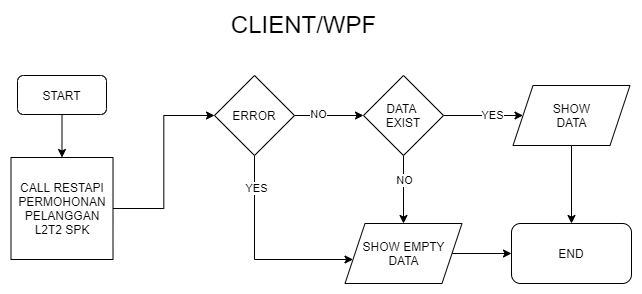

The diagram above was exported from draw.io. Its source (the exported page's mxGraphModel, read from the mxfile embedded in the PNG):
<mxGraphModel dx="1192" dy="651" grid="0" gridSize="10" guides="1" tooltips="1" connect="1" arrows="1" fold="1" page="1" pageScale="1" pageWidth="827" pageHeight="1169" math="0" shadow="0">
  <root>
    <mxCell id="WIyWlLk6GJQsqaUBKTNV-0" />
    <mxCell id="WIyWlLk6GJQsqaUBKTNV-1" parent="WIyWlLk6GJQsqaUBKTNV-0" />
    <mxCell id="u5O7OZKSKu6lnqo-RFCy-5" style="edgeStyle=orthogonalEdgeStyle;rounded=0;orthogonalLoop=1;jettySize=auto;html=1;entryX=0.5;entryY=0;entryDx=0;entryDy=0;" parent="WIyWlLk6GJQsqaUBKTNV-1" source="u5O7OZKSKu6lnqo-RFCy-0" target="u5O7OZKSKu6lnqo-RFCy-2" edge="1">
      <mxGeometry relative="1" as="geometry" />
    </mxCell>
    <mxCell id="u5O7OZKSKu6lnqo-RFCy-0" value="START" style="rounded=1;whiteSpace=wrap;html=1;" parent="WIyWlLk6GJQsqaUBKTNV-1" vertex="1">
      <mxGeometry x="124" y="97" width="89" height="39" as="geometry" />
    </mxCell>
    <mxCell id="u5O7OZKSKu6lnqo-RFCy-1" value="&lt;font style=&quot;font-size: 24px&quot;&gt;CLIENT/WPF&lt;/font&gt;" style="text;html=1;strokeColor=none;fillColor=none;align=center;verticalAlign=middle;whiteSpace=wrap;rounded=0;" parent="WIyWlLk6GJQsqaUBKTNV-1" vertex="1">
      <mxGeometry x="359" y="36" width="103" height="20" as="geometry" />
    </mxCell>
    <mxCell id="u5O7OZKSKu6lnqo-RFCy-4" style="edgeStyle=orthogonalEdgeStyle;rounded=0;orthogonalLoop=1;jettySize=auto;html=1;entryX=0;entryY=0.5;entryDx=0;entryDy=0;" parent="WIyWlLk6GJQsqaUBKTNV-1" source="u5O7OZKSKu6lnqo-RFCy-2" target="u5O7OZKSKu6lnqo-RFCy-3" edge="1">
      <mxGeometry relative="1" as="geometry" />
    </mxCell>
    <mxCell id="u5O7OZKSKu6lnqo-RFCy-2" value="CALL RESTAPI PERMOHONAN PELANGGAN L2T2 SPK" style="whiteSpace=wrap;html=1;aspect=fixed;" parent="WIyWlLk6GJQsqaUBKTNV-1" vertex="1">
      <mxGeometry x="117.5" y="179" width="102" height="102" as="geometry" />
    </mxCell>
    <mxCell id="u5O7OZKSKu6lnqo-RFCy-10" value="" style="edgeStyle=orthogonalEdgeStyle;rounded=0;orthogonalLoop=1;jettySize=auto;html=1;" parent="WIyWlLk6GJQsqaUBKTNV-1" source="u5O7OZKSKu6lnqo-RFCy-3" target="u5O7OZKSKu6lnqo-RFCy-8" edge="1">
      <mxGeometry relative="1" as="geometry" />
    </mxCell>
    <mxCell id="u5O7OZKSKu6lnqo-RFCy-20" value="NO" style="edgeLabel;html=1;align=center;verticalAlign=middle;resizable=0;points=[];" parent="u5O7OZKSKu6lnqo-RFCy-10" vertex="1" connectable="0">
      <mxGeometry x="-0.3393" y="2" relative="1" as="geometry">
        <mxPoint as="offset" />
      </mxGeometry>
    </mxCell>
    <mxCell id="u5O7OZKSKu6lnqo-RFCy-15" style="edgeStyle=orthogonalEdgeStyle;rounded=0;orthogonalLoop=1;jettySize=auto;html=1;" parent="WIyWlLk6GJQsqaUBKTNV-1" source="u5O7OZKSKu6lnqo-RFCy-3" target="u5O7OZKSKu6lnqo-RFCy-6" edge="1">
      <mxGeometry relative="1" as="geometry">
        <Array as="points">
          <mxPoint x="361" y="281" />
        </Array>
      </mxGeometry>
    </mxCell>
    <mxCell id="u5O7OZKSKu6lnqo-RFCy-19" value="YES" style="edgeLabel;html=1;align=center;verticalAlign=middle;resizable=0;points=[];" parent="u5O7OZKSKu6lnqo-RFCy-15" vertex="1" connectable="0">
      <mxGeometry x="-0.6878" y="1" relative="1" as="geometry">
        <mxPoint as="offset" />
      </mxGeometry>
    </mxCell>
    <mxCell id="u5O7OZKSKu6lnqo-RFCy-3" value="ERROR" style="rhombus;whiteSpace=wrap;html=1;" parent="WIyWlLk6GJQsqaUBKTNV-1" vertex="1">
      <mxGeometry x="321" y="97" width="80" height="80" as="geometry" />
    </mxCell>
    <mxCell id="u5O7OZKSKu6lnqo-RFCy-17" value="" style="edgeStyle=orthogonalEdgeStyle;rounded=0;orthogonalLoop=1;jettySize=auto;html=1;" parent="WIyWlLk6GJQsqaUBKTNV-1" source="u5O7OZKSKu6lnqo-RFCy-6" target="u5O7OZKSKu6lnqo-RFCy-14" edge="1">
      <mxGeometry relative="1" as="geometry" />
    </mxCell>
    <mxCell id="u5O7OZKSKu6lnqo-RFCy-6" value="SHOW EMPTY&lt;br&gt;DATA" style="shape=parallelogram;perimeter=parallelogramPerimeter;whiteSpace=wrap;html=1;fixedSize=1;" parent="WIyWlLk6GJQsqaUBKTNV-1" vertex="1">
      <mxGeometry x="451.5" y="245" width="117" height="60" as="geometry" />
    </mxCell>
    <mxCell id="u5O7OZKSKu6lnqo-RFCy-12" value="" style="edgeStyle=orthogonalEdgeStyle;rounded=0;orthogonalLoop=1;jettySize=auto;html=1;" parent="WIyWlLk6GJQsqaUBKTNV-1" source="u5O7OZKSKu6lnqo-RFCy-8" target="u5O7OZKSKu6lnqo-RFCy-9" edge="1">
      <mxGeometry relative="1" as="geometry" />
    </mxCell>
    <mxCell id="u5O7OZKSKu6lnqo-RFCy-21" value="YES" style="edgeLabel;html=1;align=center;verticalAlign=middle;resizable=0;points=[];" parent="u5O7OZKSKu6lnqo-RFCy-12" vertex="1" connectable="0">
      <mxGeometry x="0.2024" y="1" relative="1" as="geometry">
        <mxPoint as="offset" />
      </mxGeometry>
    </mxCell>
    <mxCell id="u5O7OZKSKu6lnqo-RFCy-16" value="" style="edgeStyle=orthogonalEdgeStyle;rounded=0;orthogonalLoop=1;jettySize=auto;html=1;" parent="WIyWlLk6GJQsqaUBKTNV-1" source="u5O7OZKSKu6lnqo-RFCy-8" target="u5O7OZKSKu6lnqo-RFCy-6" edge="1">
      <mxGeometry relative="1" as="geometry" />
    </mxCell>
    <mxCell id="u5O7OZKSKu6lnqo-RFCy-22" value="NO" style="edgeLabel;html=1;align=center;verticalAlign=middle;resizable=0;points=[];" parent="u5O7OZKSKu6lnqo-RFCy-16" vertex="1" connectable="0">
      <mxGeometry x="-0.3056" relative="1" as="geometry">
        <mxPoint as="offset" />
      </mxGeometry>
    </mxCell>
    <mxCell id="u5O7OZKSKu6lnqo-RFCy-8" value="DATA &lt;br&gt;EXIST" style="rhombus;whiteSpace=wrap;html=1;" parent="WIyWlLk6GJQsqaUBKTNV-1" vertex="1">
      <mxGeometry x="470" y="97" width="80" height="80" as="geometry" />
    </mxCell>
    <mxCell id="u5O7OZKSKu6lnqo-RFCy-18" value="" style="edgeStyle=orthogonalEdgeStyle;rounded=0;orthogonalLoop=1;jettySize=auto;html=1;" parent="WIyWlLk6GJQsqaUBKTNV-1" source="u5O7OZKSKu6lnqo-RFCy-9" target="u5O7OZKSKu6lnqo-RFCy-14" edge="1">
      <mxGeometry relative="1" as="geometry" />
    </mxCell>
    <mxCell id="u5O7OZKSKu6lnqo-RFCy-9" value="SHOW&lt;br&gt;DATA" style="shape=parallelogram;perimeter=parallelogramPerimeter;whiteSpace=wrap;html=1;fixedSize=1;" parent="WIyWlLk6GJQsqaUBKTNV-1" vertex="1">
      <mxGeometry x="619.5" y="107" width="117" height="60" as="geometry" />
    </mxCell>
    <mxCell id="u5O7OZKSKu6lnqo-RFCy-14" value="END" style="rounded=1;whiteSpace=wrap;html=1;" parent="WIyWlLk6GJQsqaUBKTNV-1" vertex="1">
      <mxGeometry x="618" y="245" width="120" height="60" as="geometry" />
    </mxCell>
  </root>
</mxGraphModel>